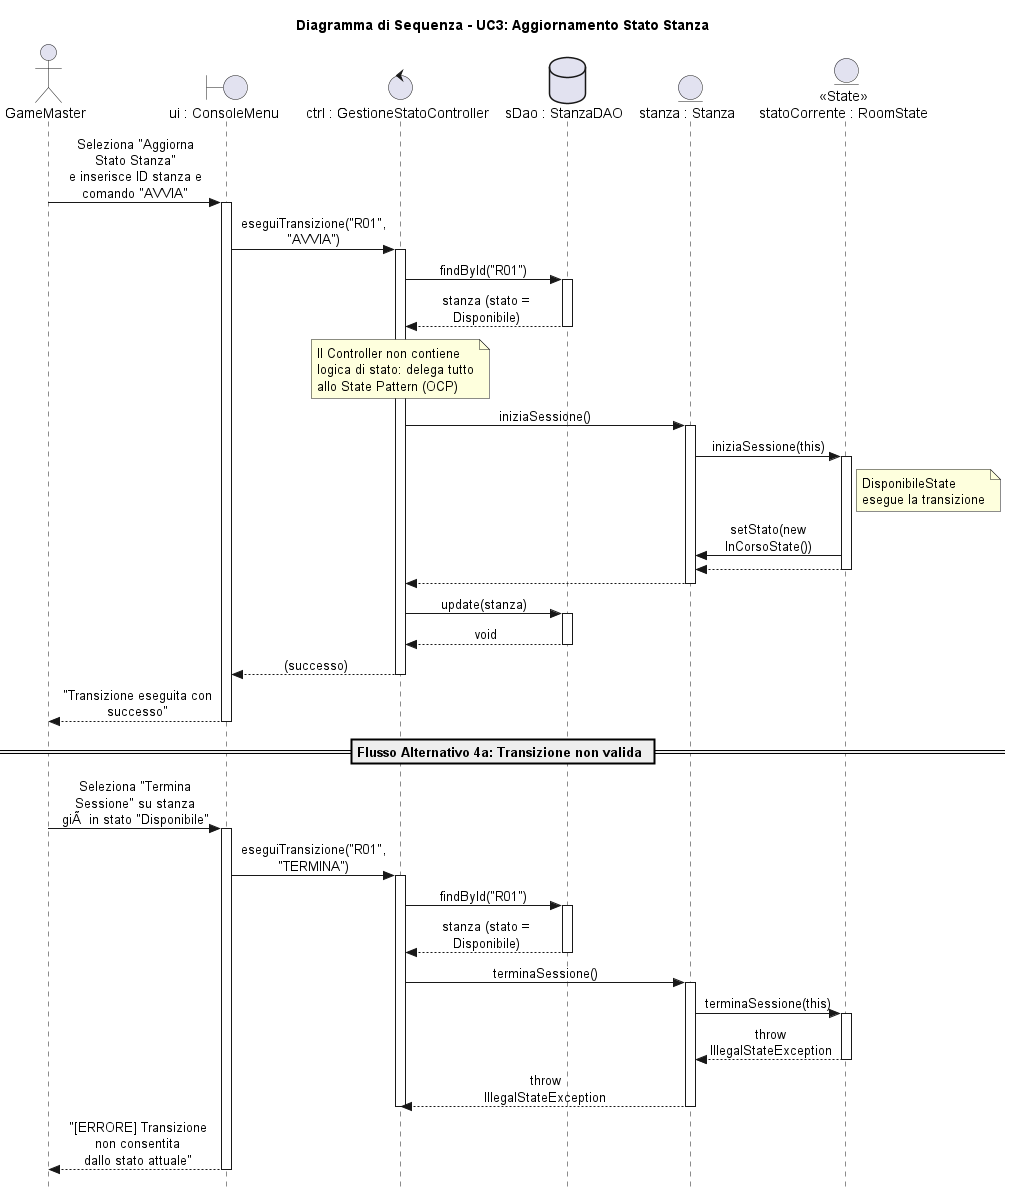

The diagram above was rendered by PlantUML. Its source (embedded in the PNG):
@startuml fig_3_11_sequence_gestione_stato

skinparam style strictuml
skinparam sequenceMessageAlign center
skinparam maxMessageSize 150

title Diagramma di Sequenza - UC3: Aggiornamento Stato Stanza

actor "GameMaster" as GM
boundary "ui : ConsoleMenu" as UI
control "ctrl : GestioneStatoController" as CTRL
database "sDao : StanzaDAO" as SDAO
entity "stanza : Stanza" as S
entity "<<State>>\nstatoCorrente : RoomState" as STATE

GM -> UI : Seleziona "Aggiorna Stato Stanza"\ne inserisce ID stanza e comando "AVVIA"
activate UI

UI -> CTRL : eseguiTransizione("R01", "AVVIA")
activate CTRL

' Recupero della Stanza dal DAO
CTRL -> SDAO : findById("R01")
activate SDAO
SDAO --> CTRL : stanza (stato = Disponibile)
deactivate SDAO

' Delega allo State Pattern
note over CTRL : Il Controller non contiene\nlogica di stato: delega tutto\nallo State Pattern (OCP)
CTRL -> S : iniziaSessione()
activate S

S -> STATE : iniziaSessione(this)
activate STATE

note right of STATE : DisponibileState\nesegue la transizione
STATE -> S : setStato(new InCorsoState())
STATE --> S
deactivate STATE

S --> CTRL
deactivate S

' Persistenza dell'aggiornamento
CTRL -> SDAO : update(stanza)
activate SDAO
SDAO --> CTRL : void
deactivate SDAO

CTRL --> UI : (successo)
deactivate CTRL

UI --> GM : "Transizione eseguita con successo"
deactivate UI

== Flusso Alternativo 4a: Transizione non valida ==

GM -> UI : Seleziona "Termina Sessione" su stanza\ngiÃ  in stato "Disponibile"
activate UI

UI -> CTRL : eseguiTransizione("R01", "TERMINA")
activate CTRL

CTRL -> SDAO : findById("R01")
activate SDAO
SDAO --> CTRL : stanza (stato = Disponibile)
deactivate SDAO

CTRL -> S : terminaSessione()
activate S
S -> STATE : terminaSessione(this)
activate STATE
STATE --> S : throw IllegalStateException
deactivate STATE
S --> CTRL : throw IllegalStateException
deactivate S
deactivate CTRL

UI --> GM : "[ERRORE] Transizione non consentita\ndallo stato attuale"
deactivate UI

@enduml